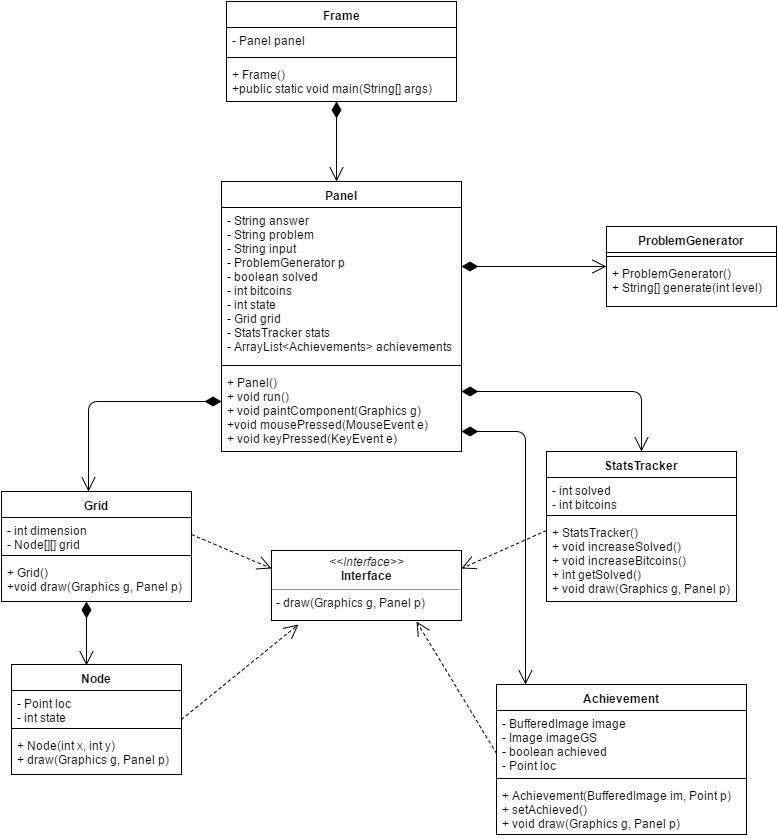

The diagram above was exported from draw.io. Its source (the exported page's mxGraphModel, read from the mxfile embedded in the PNG):
<mxGraphModel dx="1430" dy="775" grid="1" gridSize="10" guides="1" tooltips="1" connect="1" arrows="1" fold="1" page="1" pageScale="1" pageWidth="850" pageHeight="1100" background="#ffffff" math="0" shadow="0">
  <root>
    <mxCell id="0" />
    <mxCell id="1" parent="0" />
    <mxCell id="2" value="Achievement" style="swimlane;html=1;fontStyle=1;align=center;verticalAlign=top;childLayout=stackLayout;horizontal=1;startSize=26;horizontalStack=0;resizeParent=1;resizeLast=0;collapsible=1;marginBottom=0;swimlaneFillColor=#ffffff;" parent="1" vertex="1">
      <mxGeometry x="530" y="703" width="250" height="150" as="geometry" />
    </mxCell>
    <mxCell id="3" value="- BufferedImage image&lt;div&gt;- Image imageGS&lt;/div&gt;&lt;div&gt;- boolean achieved&lt;/div&gt;&lt;div&gt;- Point loc&lt;/div&gt;" style="text;html=1;strokeColor=none;fillColor=none;align=left;verticalAlign=top;spacingLeft=4;spacingRight=4;whiteSpace=wrap;overflow=hidden;rotatable=0;points=[[0,0.5],[1,0.5]];portConstraint=eastwest;" parent="2" vertex="1">
      <mxGeometry y="26" width="250" height="64" as="geometry" />
    </mxCell>
    <mxCell id="44" value="" style="endArrow=open;endSize=12;dashed=1;html=1;" parent="2" edge="1">
      <mxGeometry width="160" relative="1" as="geometry">
        <mxPoint y="69" as="sourcePoint" />
        <mxPoint x="-80" y="-63" as="targetPoint" />
      </mxGeometry>
    </mxCell>
    <mxCell id="4" value="" style="line;html=1;strokeWidth=1;fillColor=none;align=left;verticalAlign=middle;spacingTop=-1;spacingLeft=3;spacingRight=3;rotatable=0;labelPosition=right;points=[];portConstraint=eastwest;" parent="2" vertex="1">
      <mxGeometry y="90" width="250" height="8" as="geometry" />
    </mxCell>
    <mxCell id="5" value="+ Achievement(BufferedImage im, Point p)&lt;div&gt;+ setAchieved()&lt;/div&gt;&lt;div&gt;+ void draw(Graphics g, Panel p)&lt;br&gt;&lt;div&gt;&lt;br&gt;&lt;/div&gt;&lt;/div&gt;" style="text;html=1;strokeColor=none;fillColor=none;align=left;verticalAlign=top;spacingLeft=4;spacingRight=4;whiteSpace=wrap;overflow=hidden;rotatable=0;points=[[0,0.5],[1,0.5]];portConstraint=eastwest;" parent="2" vertex="1">
      <mxGeometry y="98" width="250" height="52" as="geometry" />
    </mxCell>
    <mxCell id="6" value="ProblemGenerator" style="swimlane;html=1;fontStyle=1;align=center;verticalAlign=top;childLayout=stackLayout;horizontal=1;startSize=26;horizontalStack=0;resizeParent=1;resizeLast=0;collapsible=1;marginBottom=0;swimlaneFillColor=#ffffff;" parent="1" vertex="1">
      <mxGeometry x="640" y="245" width="170" height="80" as="geometry" />
    </mxCell>
    <mxCell id="8" value="" style="line;html=1;strokeWidth=1;fillColor=none;align=left;verticalAlign=middle;spacingTop=-1;spacingLeft=3;spacingRight=3;rotatable=0;labelPosition=right;points=[];portConstraint=eastwest;" parent="6" vertex="1">
      <mxGeometry y="26" width="170" height="8" as="geometry" />
    </mxCell>
    <mxCell id="9" value="&lt;div&gt;+ ProblemGenerator()&lt;br&gt;&lt;/div&gt;+ String[] generate(int level)" style="text;html=1;strokeColor=none;fillColor=none;align=left;verticalAlign=top;spacingLeft=4;spacingRight=4;whiteSpace=wrap;overflow=hidden;rotatable=0;points=[[0,0.5],[1,0.5]];portConstraint=eastwest;" parent="6" vertex="1">
      <mxGeometry y="34" width="170" height="36" as="geometry" />
    </mxCell>
    <mxCell id="10" value="&lt;p style=&quot;margin: 0px ; margin-top: 4px ; text-align: center&quot;&gt;&lt;i&gt;&amp;lt;&amp;lt;Interface&amp;gt;&amp;gt;&lt;/i&gt;&lt;br&gt;&lt;b&gt;Interface&lt;/b&gt;&lt;/p&gt;&lt;hr size=&quot;1&quot;&gt;&lt;p style=&quot;margin: 0px ; margin-left: 4px&quot;&gt;&lt;/p&gt;&lt;p style=&quot;margin: 0px ; margin-left: 4px&quot;&gt;- draw(Graphics g, Panel p)&lt;/p&gt;" style="verticalAlign=top;align=left;overflow=fill;fontSize=12;fontFamily=Helvetica;html=1;" parent="1" vertex="1">
      <mxGeometry x="305" y="569" width="190" height="70" as="geometry" />
    </mxCell>
    <mxCell id="11" value="&lt;br class=&quot;Apple-interchange-newline&quot;&gt;" style="text;html=1;" parent="1" vertex="1">
      <mxGeometry x="210" y="330" width="30" height="30" as="geometry" />
    </mxCell>
    <mxCell id="12" value="Node" style="swimlane;html=1;fontStyle=1;align=center;verticalAlign=top;childLayout=stackLayout;horizontal=1;startSize=26;horizontalStack=0;resizeParent=1;resizeLast=0;collapsible=1;marginBottom=0;swimlaneFillColor=#ffffff;" parent="1" vertex="1">
      <mxGeometry x="45" y="683" width="170" height="110" as="geometry" />
    </mxCell>
    <mxCell id="13" value="- Point loc&lt;div&gt;- int state&lt;/div&gt;" style="text;html=1;strokeColor=none;fillColor=none;align=left;verticalAlign=top;spacingLeft=4;spacingRight=4;whiteSpace=wrap;overflow=hidden;rotatable=0;points=[[0,0.5],[1,0.5]];portConstraint=eastwest;" parent="12" vertex="1">
      <mxGeometry y="26" width="170" height="34" as="geometry" />
    </mxCell>
    <mxCell id="14" value="" style="line;html=1;strokeWidth=1;fillColor=none;align=left;verticalAlign=middle;spacingTop=-1;spacingLeft=3;spacingRight=3;rotatable=0;labelPosition=right;points=[];portConstraint=eastwest;" parent="12" vertex="1">
      <mxGeometry y="60" width="170" height="8" as="geometry" />
    </mxCell>
    <mxCell id="15" value="+ Node(int x, int y)&lt;div&gt;+ draw(Graphics g, Panel p)&lt;/div&gt;" style="text;html=1;strokeColor=none;fillColor=none;align=left;verticalAlign=top;spacingLeft=4;spacingRight=4;whiteSpace=wrap;overflow=hidden;rotatable=0;points=[[0,0.5],[1,0.5]];portConstraint=eastwest;" parent="12" vertex="1">
      <mxGeometry y="68" width="170" height="42" as="geometry" />
    </mxCell>
    <mxCell id="17" value="Frame" style="swimlane;html=1;fontStyle=1;align=center;verticalAlign=top;childLayout=stackLayout;horizontal=1;startSize=26;horizontalStack=0;resizeParent=1;resizeLast=0;collapsible=1;marginBottom=0;swimlaneFillColor=#ffffff;" parent="1" vertex="1">
      <mxGeometry x="260" y="20" width="230" height="100" as="geometry" />
    </mxCell>
    <mxCell id="18" value="- Panel panel" style="text;html=1;strokeColor=none;fillColor=none;align=left;verticalAlign=top;spacingLeft=4;spacingRight=4;whiteSpace=wrap;overflow=hidden;rotatable=0;points=[[0,0.5],[1,0.5]];portConstraint=eastwest;" parent="17" vertex="1">
      <mxGeometry y="26" width="230" height="26" as="geometry" />
    </mxCell>
    <mxCell id="19" value="" style="line;html=1;strokeWidth=1;fillColor=none;align=left;verticalAlign=middle;spacingTop=-1;spacingLeft=3;spacingRight=3;rotatable=0;labelPosition=right;points=[];portConstraint=eastwest;" parent="17" vertex="1">
      <mxGeometry y="52" width="230" height="8" as="geometry" />
    </mxCell>
    <mxCell id="20" value="+ Frame()&lt;div&gt;+public static void main(String[] args)&lt;/div&gt;" style="text;html=1;strokeColor=none;fillColor=none;align=left;verticalAlign=top;spacingLeft=4;spacingRight=4;whiteSpace=wrap;overflow=hidden;rotatable=0;points=[[0,0.5],[1,0.5]];portConstraint=eastwest;" parent="17" vertex="1">
      <mxGeometry y="60" width="230" height="40" as="geometry" />
    </mxCell>
    <mxCell id="21" value="Grid" style="swimlane;html=1;fontStyle=1;align=center;verticalAlign=top;childLayout=stackLayout;horizontal=1;startSize=26;horizontalStack=0;resizeParent=1;resizeLast=0;collapsible=1;marginBottom=0;swimlaneFillColor=#ffffff;" parent="1" vertex="1">
      <mxGeometry x="35" y="510" width="190" height="110" as="geometry" />
    </mxCell>
    <mxCell id="22" value="- int dimension&lt;div&gt;- Node[][] grid&lt;/div&gt;" style="text;html=1;strokeColor=none;fillColor=none;align=left;verticalAlign=top;spacingLeft=4;spacingRight=4;whiteSpace=wrap;overflow=hidden;rotatable=0;points=[[0,0.5],[1,0.5]];portConstraint=eastwest;" parent="21" vertex="1">
      <mxGeometry y="26" width="190" height="34" as="geometry" />
    </mxCell>
    <mxCell id="23" value="" style="line;html=1;strokeWidth=1;fillColor=none;align=left;verticalAlign=middle;spacingTop=-1;spacingLeft=3;spacingRight=3;rotatable=0;labelPosition=right;points=[];portConstraint=eastwest;" parent="21" vertex="1">
      <mxGeometry y="60" width="190" height="8" as="geometry" />
    </mxCell>
    <mxCell id="24" value="+ Grid()&lt;div&gt;+void draw(Graphics g, Panel p)&lt;/div&gt;" style="text;html=1;strokeColor=none;fillColor=none;align=left;verticalAlign=top;spacingLeft=4;spacingRight=4;whiteSpace=wrap;overflow=hidden;rotatable=0;points=[[0,0.5],[1,0.5]];portConstraint=eastwest;" parent="21" vertex="1">
      <mxGeometry y="68" width="190" height="42" as="geometry" />
    </mxCell>
    <mxCell id="42" value="" style="endArrow=open;html=1;endSize=12;startArrow=diamondThin;startSize=14;startFill=1;edgeStyle=orthogonalEdgeStyle;align=left;verticalAlign=bottom;entryX=0.441;entryY=0.009;entryPerimeter=0;" parent="21" target="12" edge="1">
      <mxGeometry x="-0.6875" y="10" relative="1" as="geometry">
        <mxPoint x="85" y="110" as="sourcePoint" />
        <mxPoint x="245" y="110" as="targetPoint" />
        <Array as="points" />
        <mxPoint as="offset" />
      </mxGeometry>
    </mxCell>
    <mxCell id="25" value="StatsTracker" style="swimlane;html=1;fontStyle=1;align=center;verticalAlign=top;childLayout=stackLayout;horizontal=1;startSize=26;horizontalStack=0;resizeParent=1;resizeLast=0;collapsible=1;marginBottom=0;swimlaneFillColor=#ffffff;" parent="1" vertex="1">
      <mxGeometry x="580" y="470" width="190" height="150" as="geometry" />
    </mxCell>
    <mxCell id="26" value="- int solved&lt;div&gt;- int bitcoins&lt;/div&gt;" style="text;html=1;strokeColor=none;fillColor=none;align=left;verticalAlign=top;spacingLeft=4;spacingRight=4;whiteSpace=wrap;overflow=hidden;rotatable=0;points=[[0,0.5],[1,0.5]];portConstraint=eastwest;" parent="25" vertex="1">
      <mxGeometry y="26" width="190" height="34" as="geometry" />
    </mxCell>
    <mxCell id="27" value="" style="line;html=1;strokeWidth=1;fillColor=none;align=left;verticalAlign=middle;spacingTop=-1;spacingLeft=3;spacingRight=3;rotatable=0;labelPosition=right;points=[];portConstraint=eastwest;" parent="25" vertex="1">
      <mxGeometry y="60" width="190" height="8" as="geometry" />
    </mxCell>
    <mxCell id="45" value="" style="endArrow=open;endSize=12;dashed=1;html=1;entryX=1;entryY=0.25;" parent="25" target="10" edge="1">
      <mxGeometry width="160" relative="1" as="geometry">
        <mxPoint y="79" as="sourcePoint" />
        <mxPoint x="160" y="79" as="targetPoint" />
      </mxGeometry>
    </mxCell>
    <mxCell id="28" value="+ StatsTracker()&lt;div&gt;+ void increaseSolved()&lt;/div&gt;&lt;div&gt;+ void increaseBitcoins()&lt;/div&gt;&lt;div&gt;+ int getSolved()&lt;/div&gt;&lt;div&gt;+ void draw(Graphics g, Panel p)&lt;/div&gt;" style="text;html=1;strokeColor=none;fillColor=none;align=left;verticalAlign=top;spacingLeft=4;spacingRight=4;whiteSpace=wrap;overflow=hidden;rotatable=0;points=[[0,0.5],[1,0.5]];portConstraint=eastwest;" parent="25" vertex="1">
      <mxGeometry y="68" width="190" height="82" as="geometry" />
    </mxCell>
    <mxCell id="30" value="Panel" style="swimlane;html=1;fontStyle=1;align=center;verticalAlign=top;childLayout=stackLayout;horizontal=1;startSize=26;horizontalStack=0;resizeParent=1;resizeLast=0;collapsible=1;marginBottom=0;swimlaneFillColor=#ffffff;" parent="1" vertex="1">
      <mxGeometry x="255" y="200" width="240" height="270" as="geometry" />
    </mxCell>
    <mxCell id="31" value="- String answer&lt;div&gt;- String problem&lt;/div&gt;&lt;div&gt;- String input&lt;/div&gt;&lt;div&gt;- ProblemGenerator p&lt;/div&gt;&lt;div&gt;- boolean solved&lt;/div&gt;&lt;div&gt;- int bitcoins&lt;/div&gt;&lt;div&gt;- int state&lt;/div&gt;&lt;div&gt;- Grid grid&lt;/div&gt;&lt;div&gt;- StatsTracker stats&lt;/div&gt;&lt;div&gt;- ArrayList&amp;lt;Achievements&amp;gt; achievements&lt;/div&gt;" style="text;html=1;strokeColor=none;fillColor=none;align=left;verticalAlign=top;spacingLeft=4;spacingRight=4;whiteSpace=wrap;overflow=hidden;rotatable=0;points=[[0,0.5],[1,0.5]];portConstraint=eastwest;" parent="30" vertex="1">
      <mxGeometry y="26" width="240" height="154" as="geometry" />
    </mxCell>
    <mxCell id="32" value="" style="line;html=1;strokeWidth=1;fillColor=none;align=left;verticalAlign=middle;spacingTop=-1;spacingLeft=3;spacingRight=3;rotatable=0;labelPosition=right;points=[];portConstraint=eastwest;" parent="30" vertex="1">
      <mxGeometry y="180" width="240" height="8" as="geometry" />
    </mxCell>
    <mxCell id="43" value="" style="endArrow=open;html=1;endSize=12;startArrow=diamondThin;startSize=14;startFill=1;edgeStyle=orthogonalEdgeStyle;align=left;verticalAlign=bottom;entryX=0.458;entryY=0;entryPerimeter=0;" parent="30" target="21" edge="1">
      <mxGeometry x="0.4619" y="118" relative="1" as="geometry">
        <mxPoint y="220" as="sourcePoint" />
        <mxPoint x="160" y="220" as="targetPoint" />
        <Array as="points">
          <mxPoint x="-133" y="220" />
        </Array>
        <mxPoint as="offset" />
      </mxGeometry>
    </mxCell>
    <mxCell id="33" value="+ Panel()&lt;div&gt;+ void run()&lt;/div&gt;&lt;div&gt;+ void paintComponent(Graphics g)&lt;/div&gt;&lt;div&gt;+void mousePressed(MouseEvent e)&lt;/div&gt;&lt;div&gt;+ void keyPressed(KeyEvent e)&lt;/div&gt;&lt;div&gt;&lt;br&gt;&lt;/div&gt;" style="text;html=1;strokeColor=none;fillColor=none;align=left;verticalAlign=top;spacingLeft=4;spacingRight=4;whiteSpace=wrap;overflow=hidden;rotatable=0;points=[[0,0.5],[1,0.5]];portConstraint=eastwest;" parent="30" vertex="1">
      <mxGeometry y="188" width="240" height="82" as="geometry" />
    </mxCell>
    <mxCell id="37" value="" style="endArrow=open;html=1;endSize=12;startArrow=diamondThin;startSize=14;startFill=1;edgeStyle=orthogonalEdgeStyle;align=left;verticalAlign=bottom;" parent="1" edge="1">
      <mxGeometry x="-1" y="3" relative="1" as="geometry">
        <mxPoint x="370" y="120" as="sourcePoint" />
        <mxPoint x="370" y="200" as="targetPoint" />
      </mxGeometry>
    </mxCell>
    <mxCell id="38" value="" style="endArrow=open;html=1;endSize=12;startArrow=diamondThin;startSize=14;startFill=1;edgeStyle=orthogonalEdgeStyle;align=left;verticalAlign=bottom;" parent="1" edge="1">
      <mxGeometry x="-1" y="3" relative="1" as="geometry">
        <mxPoint x="495" y="285" as="sourcePoint" />
        <mxPoint x="640" y="285" as="targetPoint" />
      </mxGeometry>
    </mxCell>
    <mxCell id="40" value="" style="endArrow=open;html=1;endSize=12;startArrow=diamondThin;startSize=14;startFill=1;edgeStyle=orthogonalEdgeStyle;align=left;verticalAlign=bottom;entryX=0.116;entryY=0;entryPerimeter=0;" parent="1" target="2" edge="1">
      <mxGeometry x="-1" y="3" relative="1" as="geometry">
        <mxPoint x="495" y="450" as="sourcePoint" />
        <mxPoint x="520" y="780" as="targetPoint" />
        <Array as="points">
          <mxPoint x="559" y="450" />
        </Array>
      </mxGeometry>
    </mxCell>
    <mxCell id="41" value="" style="endArrow=open;html=1;endSize=12;startArrow=diamondThin;startSize=14;startFill=1;edgeStyle=orthogonalEdgeStyle;align=left;verticalAlign=bottom;entryX=0.5;entryY=0;" parent="1" target="25" edge="1">
      <mxGeometry x="-1" y="3" relative="1" as="geometry">
        <mxPoint x="495" y="410" as="sourcePoint" />
        <mxPoint x="655" y="410" as="targetPoint" />
        <Array as="points">
          <mxPoint x="675" y="410" />
        </Array>
      </mxGeometry>
    </mxCell>
    <mxCell id="46" value="" style="endArrow=open;endSize=12;dashed=1;html=1;entryX=0.142;entryY=1.057;entryPerimeter=0;" parent="1" target="10" edge="1">
      <mxGeometry width="160" relative="1" as="geometry">
        <mxPoint x="215" y="738" as="sourcePoint" />
        <mxPoint x="375" y="738" as="targetPoint" />
      </mxGeometry>
    </mxCell>
    <mxCell id="47" value="" style="endArrow=open;endSize=12;dashed=1;html=1;entryX=0;entryY=0.25;" parent="1" target="10" edge="1">
      <mxGeometry width="160" relative="1" as="geometry">
        <mxPoint x="225" y="553" as="sourcePoint" />
        <mxPoint x="385" y="553" as="targetPoint" />
      </mxGeometry>
    </mxCell>
  </root>
</mxGraphModel>